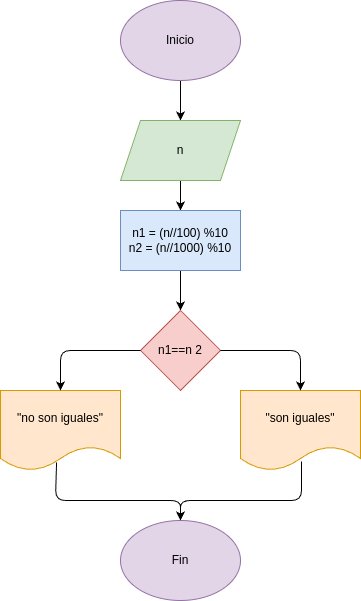

The diagram above was exported from draw.io. Its source (the exported page's mxGraphModel, read from the mxfile embedded in the PNG):
<mxGraphModel dx="532" dy="483" grid="1" gridSize="10" guides="1" tooltips="1" connect="1" arrows="1" fold="1" page="1" pageScale="1" pageWidth="850" pageHeight="1100" math="0" shadow="0">
  <root>
    <mxCell id="0" />
    <mxCell id="1" parent="0" />
    <mxCell id="4" value="" style="edgeStyle=none;html=1;" edge="1" parent="1" source="2" target="3">
      <mxGeometry relative="1" as="geometry" />
    </mxCell>
    <mxCell id="2" value="Inicio" style="ellipse;whiteSpace=wrap;html=1;fillColor=#e1d5e7;strokeColor=#9673a6;" vertex="1" parent="1">
      <mxGeometry x="365" y="30" width="120" height="80" as="geometry" />
    </mxCell>
    <mxCell id="6" value="" style="edgeStyle=none;html=1;" edge="1" parent="1" source="3" target="5">
      <mxGeometry relative="1" as="geometry" />
    </mxCell>
    <mxCell id="3" value="n" style="shape=parallelogram;perimeter=parallelogramPerimeter;whiteSpace=wrap;html=1;fixedSize=1;fillColor=#d5e8d4;strokeColor=#82b366;" vertex="1" parent="1">
      <mxGeometry x="365" y="150" width="120" height="60" as="geometry" />
    </mxCell>
    <mxCell id="8" value="" style="edgeStyle=none;html=1;" edge="1" parent="1" source="5" target="7">
      <mxGeometry relative="1" as="geometry" />
    </mxCell>
    <mxCell id="5" value="n1 = (n//100) %10&lt;div&gt;n2 = (n//1000) %10&lt;/div&gt;" style="whiteSpace=wrap;html=1;fillColor=#dae8fc;strokeColor=#6c8ebf;" vertex="1" parent="1">
      <mxGeometry x="365" y="240" width="120" height="60" as="geometry" />
    </mxCell>
    <mxCell id="7" value="n1==n 2" style="rhombus;whiteSpace=wrap;html=1;fillColor=#f8cecc;strokeColor=#b85450;" vertex="1" parent="1">
      <mxGeometry x="385" y="340" width="80" height="80" as="geometry" />
    </mxCell>
    <mxCell id="10" value="&quot;no son iguales&quot;" style="shape=document;whiteSpace=wrap;html=1;boundedLbl=1;fillColor=#ffe6cc;strokeColor=#d79b00;" vertex="1" parent="1">
      <mxGeometry x="245" y="420" width="120" height="80" as="geometry" />
    </mxCell>
    <mxCell id="11" value="&quot;son iguales&quot;" style="shape=document;whiteSpace=wrap;html=1;boundedLbl=1;fillColor=#ffe6cc;strokeColor=#d79b00;" vertex="1" parent="1">
      <mxGeometry x="485" y="420" width="120" height="80" as="geometry" />
    </mxCell>
    <mxCell id="12" value="Fin" style="ellipse;whiteSpace=wrap;html=1;fillColor=#e1d5e7;strokeColor=#9673a6;" vertex="1" parent="1">
      <mxGeometry x="365" y="550" width="120" height="80" as="geometry" />
    </mxCell>
    <mxCell id="13" value="" style="endArrow=classic;html=1;exitX=0;exitY=0.5;exitDx=0;exitDy=0;entryX=0.5;entryY=0;entryDx=0;entryDy=0;" edge="1" parent="1" source="7" target="10">
      <mxGeometry width="50" height="50" relative="1" as="geometry">
        <mxPoint x="390" y="340" as="sourcePoint" />
        <mxPoint x="440" y="290" as="targetPoint" />
        <Array as="points">
          <mxPoint x="305" y="380" />
        </Array>
      </mxGeometry>
    </mxCell>
    <mxCell id="14" value="" style="endArrow=classic;html=1;exitX=1;exitY=0.5;exitDx=0;exitDy=0;entryX=0.5;entryY=0;entryDx=0;entryDy=0;" edge="1" parent="1" source="7" target="11">
      <mxGeometry width="50" height="50" relative="1" as="geometry">
        <mxPoint x="390" y="340" as="sourcePoint" />
        <mxPoint x="440" y="290" as="targetPoint" />
        <Array as="points">
          <mxPoint x="545" y="380" />
        </Array>
      </mxGeometry>
    </mxCell>
    <mxCell id="15" value="" style="endArrow=classic;html=1;entryX=0.5;entryY=0;entryDx=0;entryDy=0;exitX=0.467;exitY=0.9;exitDx=0;exitDy=0;exitPerimeter=0;" edge="1" parent="1" source="10" target="12">
      <mxGeometry width="50" height="50" relative="1" as="geometry">
        <mxPoint x="390" y="570" as="sourcePoint" />
        <mxPoint x="440" y="520" as="targetPoint" />
        <Array as="points">
          <mxPoint x="300" y="530" />
          <mxPoint x="425" y="530" />
        </Array>
      </mxGeometry>
    </mxCell>
    <mxCell id="16" value="" style="endArrow=classic;html=1;exitX=0.508;exitY=0.888;exitDx=0;exitDy=0;exitPerimeter=0;entryX=0.5;entryY=0;entryDx=0;entryDy=0;" edge="1" parent="1" source="11" target="12">
      <mxGeometry width="50" height="50" relative="1" as="geometry">
        <mxPoint x="390" y="570" as="sourcePoint" />
        <mxPoint x="440" y="520" as="targetPoint" />
        <Array as="points">
          <mxPoint x="546" y="530" />
          <mxPoint x="425" y="530" />
        </Array>
      </mxGeometry>
    </mxCell>
  </root>
</mxGraphModel>